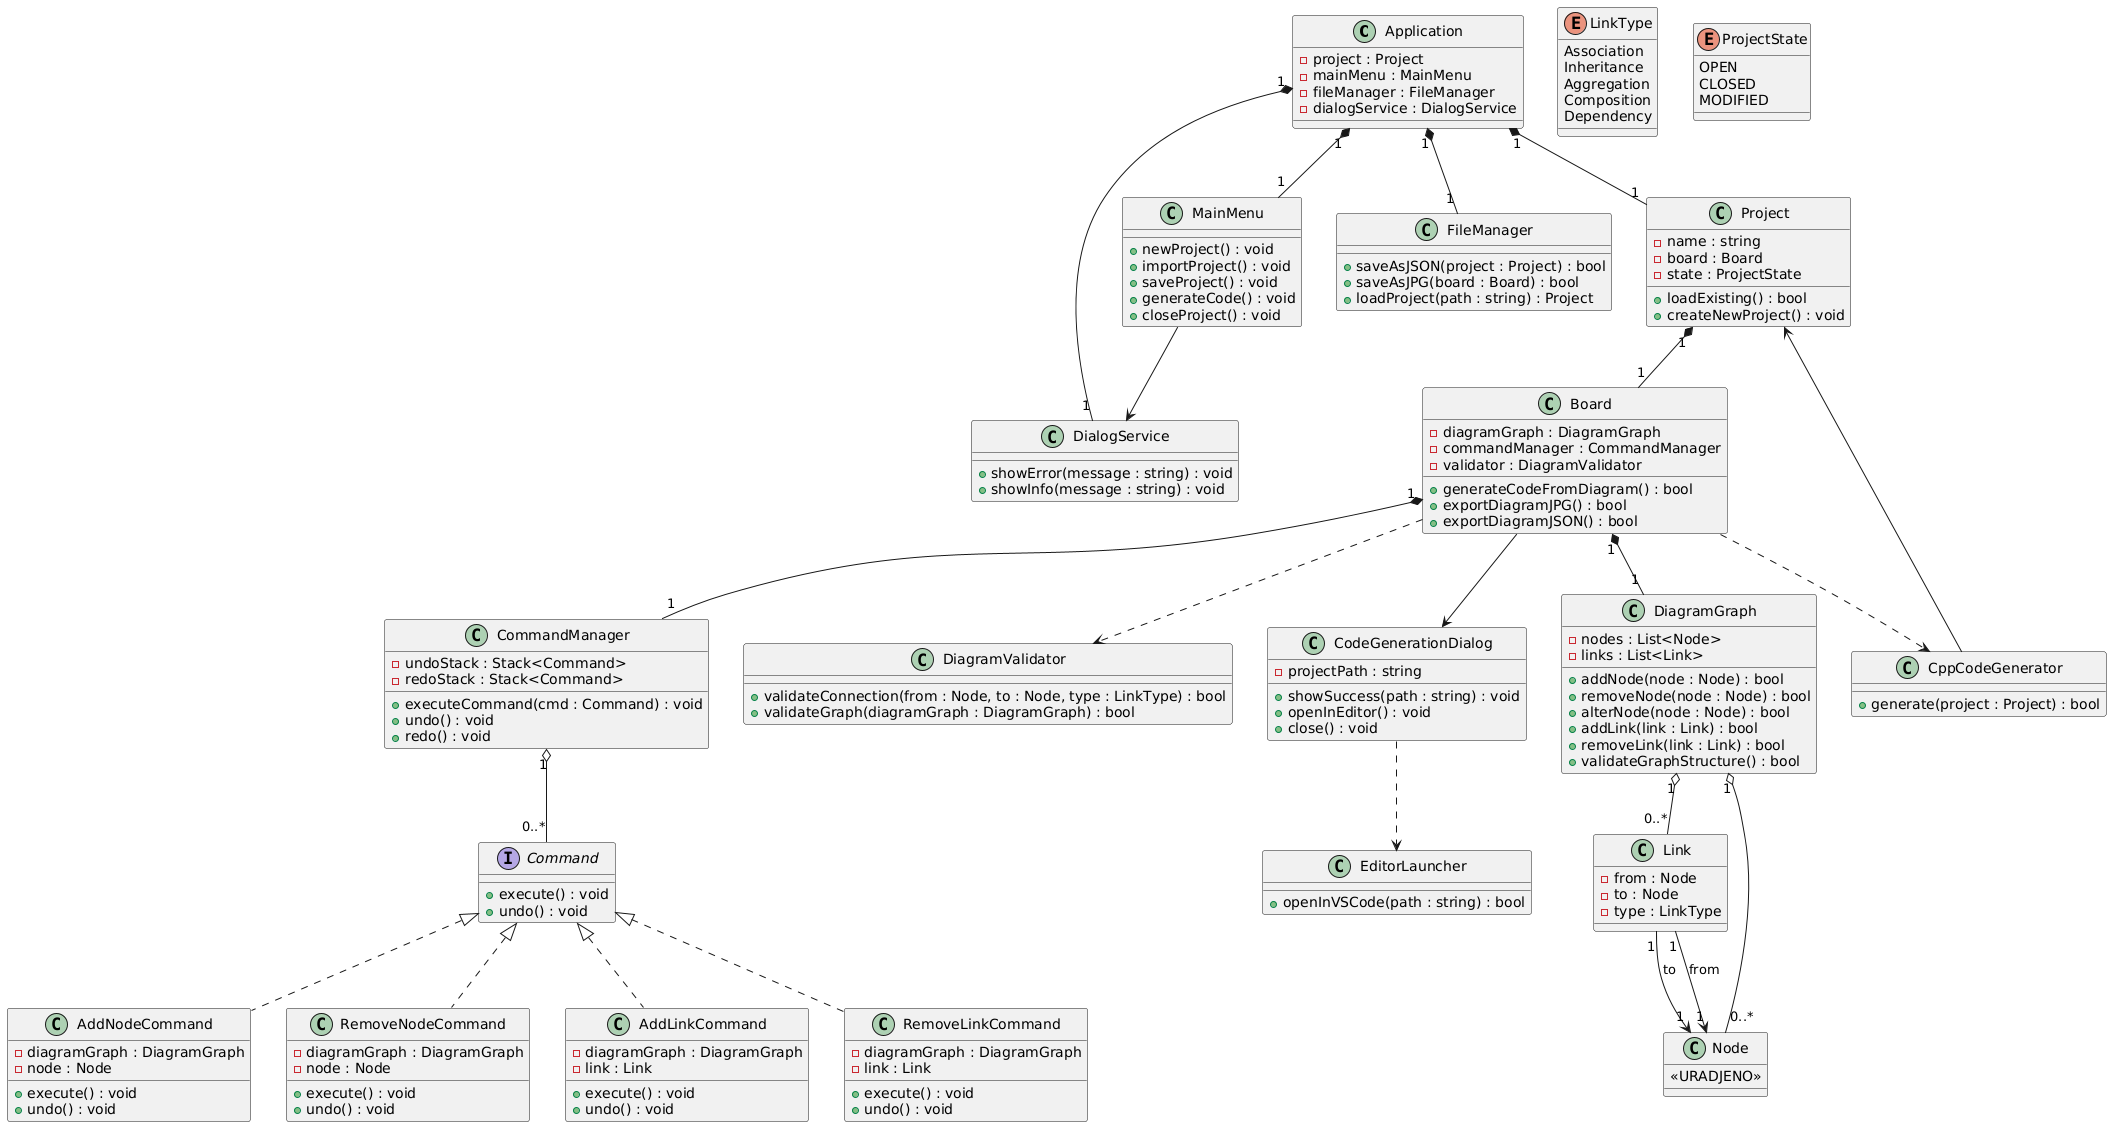

The diagram above was rendered by PlantUML. Its source (embedded in the PNG):
@startuml
' =========================
' OSNOVNE KLASE APLIKACIJE
' =========================

class Application {
    - project : Project
    - mainMenu : MainMenu
    - fileManager : FileManager
    - dialogService : DialogService
}

class MainMenu {
    + newProject() : void
    + importProject() : void
    + saveProject() : void
    + generateCode() : void
    + closeProject() : void
}

class Project {
    - name : string
    - board : Board
    - state : ProjectState
    + loadExisting() : bool
    + createNewProject() : void
}

class Board {
    - diagramGraph : DiagramGraph
    - commandManager : CommandManager
    - validator : DiagramValidator
    + generateCodeFromDiagram() : bool
    + exportDiagramJPG() : bool
    + exportDiagramJSON() : bool
}

class DiagramGraph {
    - nodes : List<Node>
    - links : List<Link>
    + addNode(node : Node) : bool
    + removeNode(node : Node) : bool
    + alterNode(node : Node) : bool
    + addLink(link : Link) : bool
    + removeLink(link : Link) : bool
    + validateGraphStructure() : bool
}

class Node {
    <<URADJENO>>
}

class Link {
    - from : Node
    - to : Node
    - type : LinkType
}

enum LinkType {
    Association
    Inheritance
    Aggregation
    Composition
    Dependency
}

enum ProjectState {
    OPEN
    CLOSED
    MODIFIED
}

' =========================
' UNDO / REDO (COMMAND)
' =========================

interface Command {
    + execute() : void
    + undo() : void
}

class CommandManager {
    - undoStack : Stack<Command>
    - redoStack : Stack<Command>
    + executeCommand(cmd : Command) : void
    + undo() : void
    + redo() : void
}

class AddNodeCommand {
    - diagramGraph : DiagramGraph
    - node : Node
    + execute() : void
    + undo() : void
}

class RemoveNodeCommand {
    - diagramGraph : DiagramGraph
    - node : Node
    + execute() : void
    + undo() : void
}

class AddLinkCommand {
    - diagramGraph : DiagramGraph
    - link : Link
    + execute() : void
    + undo() : void
}

class RemoveLinkCommand {
    - diagramGraph : DiagramGraph
    - link : Link
    + execute() : void
    + undo() : void
}

' =========================
' SERVISI
' =========================

class FileManager {
    + saveAsJSON(project : Project) : bool
    + saveAsJPG(board : Board) : bool
    + loadProject(path : string) : Project
}

class CppCodeGenerator {
    + generate(project : Project) : bool
}

class DiagramValidator {
    + validateConnection(from : Node, to : Node, type : LinkType) : bool
    + validateGraph(diagramGraph : DiagramGraph) : bool
}

class EditorLauncher {
    + openInVSCode(path : string) : bool
}

class DialogService {
    + showError(message : string) : void
    + showInfo(message : string) : void
}

class CodeGenerationDialog {
    - projectPath : string
    + showSuccess(path : string) : void
    + openInEditor() : void
    + close() : void
}

' =========================
' RELACIJE
' =========================

Application "1" *-- "1" Project
Application "1" *-- "1" MainMenu
Application "1" *-- "1" FileManager
Application "1" *-- "1" DialogService

Project "1" *-- "1" Board

Board "1" *-- "1" DiagramGraph
Board "1" *-- "1" CommandManager
Board ..> DiagramValidator
Board --> CodeGenerationDialog

Board ..> CppCodeGenerator
CppCodeGenerator --> Project

DiagramGraph "1" o-- "0..*" Node
DiagramGraph "1" o-- "0..*" Link

Link "1" --> "1" Node : from
Link "1" --> "1" Node : to

Command <|.. AddNodeCommand
Command <|.. RemoveNodeCommand
Command <|.. AddLinkCommand
Command <|.. RemoveLinkCommand

CommandManager "1" o-- "0..*" Command

MainMenu --> DialogService

CodeGenerationDialog ..> EditorLauncher
@enduml